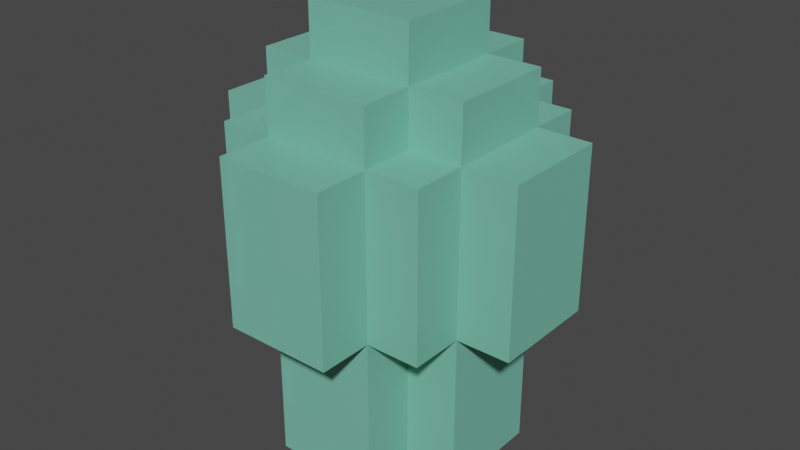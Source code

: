 # Source: Crystal0000.blend  (saved by Blender 2.91.10; exported with 4.5.12 LTS)
import bpy
from mathutils import Matrix  # noqa: F401  (used for matrix-valued properties, if any)

bpy.ops.wm.read_factory_settings(use_empty=True)
scene = bpy.context.scene
scene.name = 'Scene'

# ---- collections
col_collection = bpy.data.collections.new('Collection'); scene.collection.children.link(col_collection)

# ---- materials (node trees are filled in below, after node groups)
mat_crystal0000 = bpy.data.materials.new('Crystal0000')
mat_crystal0000.use_transparent_shadow = False

# ---- material node trees
mat_crystal0000.use_nodes = True; mat_crystal0000.node_tree.nodes.clear()
_N = mat_crystal0000.node_tree.nodes; _L = mat_crystal0000.node_tree.links
n0 = _N.new('ShaderNodeBsdfPrincipled'); n0.name = 'Principled BSDF'; n0.location = (10, 300)
n0.distribution = 'GGX'
n0.subsurface_method = 'BURLEY'
n0.inputs[0].default_value = (0.2267, 0.6619, 0.4844, 1.0)
n0.inputs[3].default_value = 1.45
n0.inputs[4].default_value = 0.8
n0.inputs[27].default_value = (0.0, 0.0, 0.0, 1.0)
n0.inputs[28].default_value = 1.0
n1 = _N.new('ShaderNodeOutputMaterial'); n1.name = 'Material Output'; n1.location = (300, 300)
_L.new(n0.outputs[0], n1.inputs[0])
n1.is_active_output = True

# ---- world
world_world = bpy.data.worlds.new('World'); scene.world = world_world
world_world.use_nodes = True; world_world.node_tree.nodes.clear()
_N = world_world.node_tree.nodes; _L = world_world.node_tree.links
n0 = _N.new('ShaderNodeOutputWorld'); n0.name = 'World Output'; n0.location = (300, 300)
n1 = _N.new('ShaderNodeBackground'); n1.name = 'Background'; n1.location = (10, 300)
n1.inputs[0].default_value = (0.05088, 0.05088, 0.05088, 1.0)
_L.new(n1.outputs[0], n0.inputs[0])
n0.is_active_output = True
world_world.color = (0.05088, 0.05088, 0.05088)
world_world.use_sun_shadow = False
world_world.sun_shadow_jitter_overblur = 0.0

# ---- meshes
me_cube_002 = bpy.data.meshes.new('Cube.002')
me_cube_002.from_pydata([(0.1, -0.1, 0.3), (0.1, -0.1, -7.451e-09), (0.0, -0.1, -7.451e-09), (0.1, 0.0, -7.451e-09), (0.0, 0.0, -7.451e-09), (0.2, -0.1, 0.3), (0.2, -0.1, -7.451e-09), (0.2, 0.0, 0.3), (0.2, 0.0, -7.451e-09), (0.1, -0.2, 0.3), (0.0, -0.2, 0.3), (0.1, -0.2, -7.451e-09), (0.0, -0.2, -7.451e-09), (0.2, -0.2, 0.3), (0.1, -0.1, 0.6), (0.1, 0.0, 0.8), (0.1, -0.1, 0.8), (0.0, -0.1, 0.8), (0.2, -0.1, 0.6), (0.2, 0.0, 0.6), (0.1, -0.2, 0.6), (0.0, -0.2, 0.6), (0.2, -0.2, 0.6), (0.3, -0.1, 0.3), (0.3, 0.0, 0.3), (0.3, -0.1, 0.6), (0.3, 0.0, 0.6), (0.1, -0.3, 0.3), (0.0, -0.3, 0.3), (0.1, -0.3, 0.6), (0.0, -0.3, 0.6), (0.1, -0.1, 0.7), (0.0, -0.1, 0.7), (0.1, 0.0, 0.7), (0.2, -0.1, 0.7), (0.2, 0.0, 0.7), (0.1, -0.2, 0.7), (0.0, -0.2, 0.7), (0.0, 0.0, 0.8)], [], [(0, 1, 6, 5), (1, 2, 4, 3), (13, 5, 18, 22), (1, 0, 9, 11), (5, 6, 8, 7), (9, 13, 22, 20), (1, 3, 8, 6), (11, 9, 10, 12), (2, 1, 11, 12), (10, 9, 27, 28), (18, 5, 23, 25), (21, 20, 36, 37), (18, 19, 35, 34), (20, 14, 31, 36), (22, 18, 14, 20), (5, 13, 9, 0), (23, 24, 26, 25), (19, 18, 25, 26), (5, 7, 24, 23), (28, 27, 29, 30), (20, 21, 30, 29), (9, 20, 29, 27), (31, 33, 15, 16), (33, 31, 34, 35), (31, 32, 37, 36), (14, 18, 34, 31), (17, 16, 15, 38), (32, 31, 16, 17)])
_uv = me_cube_002.uv_layers.new(name='UVMap')
_uv.uv.foreach_set('vector', [0.7083, 0.5, 0.5, 0.4167, 0.5, 0.4167, 0.7083, 0.5, 0.5, 0.4167, 0.5, 0.3333, 0.5, 0.3333, 0.5, 0.4167, 0.0, 0.0, 0.0, 0.0, 0.0, 0.0, 0.0, 0.0, 0.5, 0.4167, 0.7083, 0.5, 0.7083, 0.5, 0.5, 0.4167, 0.625, 0.4167, 0.5, 0.4167, 0.5, 0.4167, 0.625, 0.4167, 0.0, 0.0, 0.0, 0.0, 0.0, 0.0, 0.0, 0.0, 0.5, 0.4167, 0.5, 0.4167, 0.5, 0.4167, 0.5, 0.4167, 0.5, 0.4167, 0.7083, 0.5, 0.625, 0.3333, 0.5, 0.3333, 0.5, 0.3333, 0.5, 0.4167, 0.5, 0.4167, 0.5, 0.3333, 0.625, 0.3333, 0.7083, 0.5, 0.7083, 0.5, 0.625, 0.3333, 0.0, 0.0, 0.0, 0.0, 0.0, 0.0, 0.0, 0.0, 0.7917, 0.5, 0.7083, 0.5, 0.7083, 0.5, 0.7917, 0.5, 0.7083, 0.5, 0.7083, 0.5, 0.7083, 0.5, 0.7083, 0.5, 0.0, 0.0, 0.0, 0.0, 0.0, 0.0, 0.0, 0.0, 0.0, 0.0, 0.0, 0.0, 0.0, 0.0, 0.0, 0.0, 0.0, 0.0, 0.0, 0.0, 0.0, 0.0, 0.7083, 0.5, 0.625, 0.4167, 0.625, 0.4167, 0.625, 0.4167, 0.625, 0.4167, 0.7083, 0.5, 0.7083, 0.5, 0.7083, 0.5, 0.7083, 0.5, 0.625, 0.4167, 0.625, 0.4167, 0.625, 0.4167, 0.625, 0.4167, 0.625, 0.3333, 0.7083, 0.5, 0.7083, 0.5, 0.625, 0.3333, 0.7083, 0.5, 0.7917, 0.5, 0.7917, 0.5, 0.7083, 0.5, 0.0, 0.0, 0.0, 0.0, 0.0, 0.0, 0.0, 0.0, 0.7083, 0.5, 0.7083, 0.5, 0.7083, 0.5, 0.7083, 0.5, 0.7083, 0.5, 0.7083, 0.5, 0.7083, 0.5, 0.7083, 0.5, 0.7083, 0.5, 0.7917, 0.5, 0.7917, 0.5, 0.7083, 0.5, 0.0, 0.0, 0.0, 0.0, 0.0, 0.0, 0.0, 0.0, 0.7917, 0.5, 0.7083, 0.5, 0.7083, 0.5, 0.7917, 0.5, 0.7917, 0.5, 0.7083, 0.5, 0.7083, 0.5, 0.7917, 0.5])
me_cube_002.materials.append(mat_crystal0000)
me_cube_002.use_remesh_fix_poles = True
me_cube_002.use_remesh_preserve_attributes = False
me_cube_002.use_mirror_vertex_groups = False
me_cube_002.update()

# ---- objects
ob_crystal = bpy.data.objects.new('Crystal', me_cube_002)

# ---- transforms, parenting, visibility, modifiers, constraints
ob_crystal.location = (0.0, 0.0, 0.0)
ob_crystal.lineart.crease_threshold = 0.0
_m = ob_crystal.modifiers.new('Mirror', 'MIRROR')
_m.use_axis = (True, True, False)
_m.use_clip = True

# ---- collection membership
col_collection.objects.link(ob_crystal)

# ---- scene / render settings (as saved in the file)
scene.frame_start = 1; scene.frame_end = 250; scene.frame_set(1)
scene.render.engine = 'BLENDER_EEVEE_NEXT'
scene.cycles.use_denoising = False
scene.cycles.samples = 128
scene.cycles.sampling_pattern = 'TABULATED_SOBOL'
scene.cycles.use_adaptive_sampling = False
scene.cycles.use_light_tree = False
scene.view_settings.view_transform = 'Filmic'
bpy.context.view_layer.update()

# ---- added for rendering (the .blend has no active camera and no usable light): camera, sun
cam_auto = bpy.data.cameras.new('AutoCamera')
cam_auto.lens = 50.0
cam_auto.sensor_width = 36.0
cam_auto.clip_end = 1000.0
ob_auto_camera = bpy.data.objects.new('AutoCamera', cam_auto)
scene.collection.objects.link(ob_auto_camera)
ob_auto_camera.location = (1.07899, -1.29479, 1.26319)
ob_auto_camera.rotation_euler = (1.09748, -7.21219e-08, 0.694738)
scene.camera = ob_auto_camera
light_auto_sun = bpy.data.lights.new('AutoSun', 'SUN')
light_auto_sun.energy = 3.0
light_auto_sun.angle = 0.0523599
ob_auto_sun = bpy.data.objects.new('AutoSun', light_auto_sun)
scene.collection.objects.link(ob_auto_sun)
ob_auto_sun.rotation_euler = (0.872665, 0.174533, 0.523599)
bpy.context.view_layer.update()
